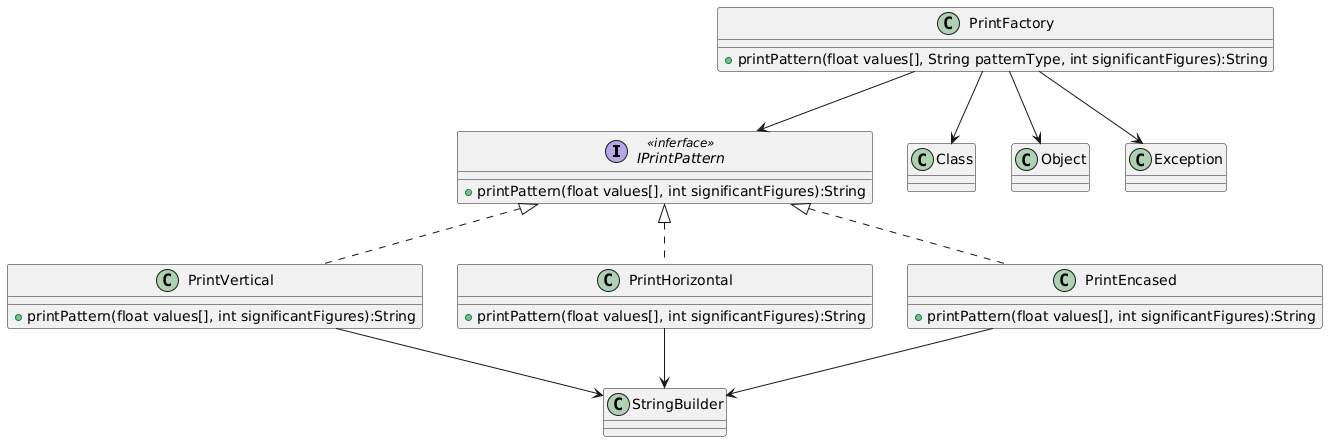

The diagram above was rendered by PlantUML. Its source (embedded in the PNG):
@startuml
interface IPrintPattern <<inferface>> {
    +printPattern(float values[], int significantFigures):String
}

class PrintFactory {
    +printPattern(float values[], String patternType, int significantFigures):String
}

PrintFactory --> IPrintPattern
PrintFactory --> Class
PrintFactory --> Object
PrintFactory --> Exception

class PrintVertical implements IPrintPattern {
    +printPattern(float values[], int significantFigures):String
}

PrintVertical --> StringBuilder

class PrintHorizontal implements IPrintPattern {
    +printPattern(float values[], int significantFigures):String
}

PrintHorizontal --> StringBuilder

class PrintEncased implements IPrintPattern {
    +printPattern(float values[], int significantFigures):String
}

PrintEncased --> StringBuilder
@enduml